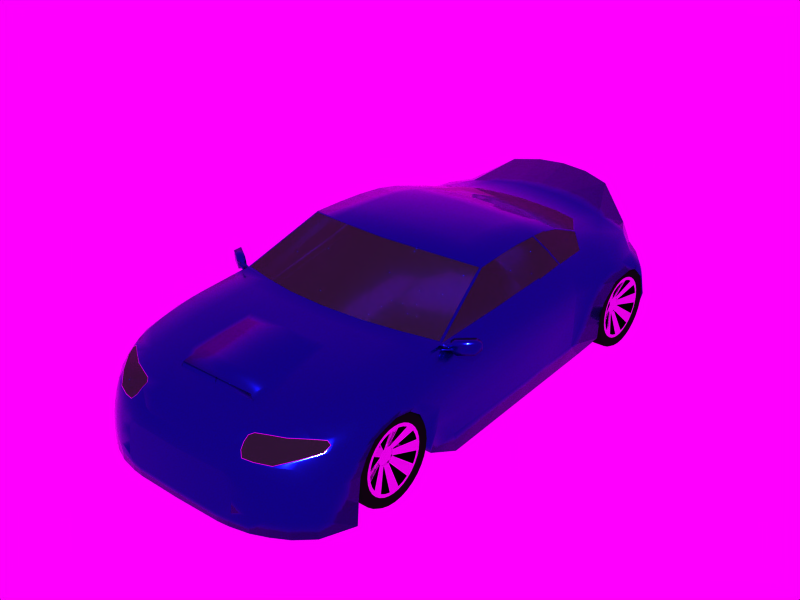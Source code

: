 # Source: car.blend  (saved by Blender 5.1.30; exported with 4.5.12 LTS)
import bpy
from mathutils import Matrix  # noqa: F401  (used for matrix-valued properties, if any)

bpy.ops.wm.read_factory_settings(use_empty=True)
scene = bpy.context.scene
scene.name = 'Scene'

# ---- collections
col_collection_1 = bpy.data.collections.new('Collection 1'); scene.collection.children.link(col_collection_1)

# ---- images (referenced by path relative to the original .blend; pixels are not part of the script)
import os
ASSET_DIR = os.environ.get("B2B_ASSET_DIR", "")  # directory of the original .blend (textures are referenced by path, not embedded)
HERE = os.path.dirname(os.path.abspath(__file__))  # packed textures are extracted next to this script under _unpacked/

def load_image(name, relpath, width, height, colorspace="sRGB"):
    """Load a texture the original file referenced (path relative to the .blend, or extracted next to this script)."""
    p = next((c for c in (os.path.join(HERE, relpath), os.path.join(ASSET_DIR, relpath)) if relpath and os.path.exists(c)), "")
    if p:
        img = bpy.data.images.load(p, check_existing=True)
        img.name = name
    else:  # same state as the original file: an image datablock whose file is absent (Cycles renders it pink)
        img = bpy.data.images.new(name, width, height)
        img.source = "FILE"
        img.filepath = "//" + (relpath or name)
    img.colorspace_settings.name = colorspace
    return img
img_environment_png = load_image('environment.png', 'environment.png', 1024, 1024, 'sRGB')

# ---- materials (node trees are filled in below, after node groups)
mat_glas = bpy.data.materials.new('Glas')
mat_glas.surface_render_method = 'BLENDED'
mat_glas.blend_method = 'BLEND'
mat_glas.alpha_threshold = 0.0
mat_glas.use_backface_culling_lightprobe_volume = False
mat_glas.roughness = 0.5
mat_glas.line_color = (0.0, 0.0, 0.0, 1.0)
mat_paintjob = bpy.data.materials.new('Paintjob')
mat_paintjob.alpha_threshold = 0.0
mat_paintjob.use_backface_culling_lightprobe_volume = False
mat_paintjob.roughness = 0.5
mat_paintjob.line_color = (0.0, 0.0, 0.0, 1.0)
mat_rear_lights = bpy.data.materials.new('Rear Lights')
mat_rear_lights.alpha_threshold = 0.0
mat_rear_lights.use_backface_culling_lightprobe_volume = False
mat_rear_lights.roughness = 0.5
mat_rear_lights.line_color = (0.0, 0.0, 0.0, 1.0)
mat_chrome = bpy.data.materials.new('Chrome')
mat_chrome.alpha_threshold = 0.0
mat_chrome.use_backface_culling_lightprobe_volume = False
mat_chrome.diffuse_color = (1.0, 1.0, 1.0, 1.0)
mat_chrome.roughness = 0.5
mat_chrome.line_color = (0.0, 0.0, 0.0, 1.0)
mat_tire = bpy.data.materials.new('Tire')
mat_tire.alpha_threshold = 0.0
mat_tire.use_backface_culling_lightprobe_volume = False
mat_tire.diffuse_color = (0.1933, 0.1933, 0.1933, 1.0)
mat_tire.roughness = 0.5
mat_tire.line_color = (0.0, 0.0, 0.0, 1.0)

# ---- material node trees
mat_glas.use_nodes = True; mat_glas.node_tree.nodes.clear()
_N = mat_glas.node_tree.nodes; _L = mat_glas.node_tree.links
n0 = _N.new('ShaderNodeOutputMaterial'); n0.name = 'Material Output'; n0.location = (300, 0)
n1 = _N.new('ShaderNodeBsdfPrincipled'); n1.name = 'Principled BSDF'; n1.location = (0, 0)
n1.inputs[0].default_value = (0.8, 0.85, 0.9, 1.0)
n1.inputs[2].default_value = 0.05
n1.inputs[3].default_value = 1.45
n1.inputs[18].default_value = 0.9
_L.new(n1.outputs[0], n0.inputs[0])
n0.is_active_output = True
mat_paintjob.use_nodes = True; mat_paintjob.node_tree.nodes.clear()
_N = mat_paintjob.node_tree.nodes; _L = mat_paintjob.node_tree.links
n0 = _N.new('ShaderNodeOutputMaterial'); n0.name = 'Material Output'; n0.location = (300, 0)
n1 = _N.new('ShaderNodeBsdfPrincipled'); n1.name = 'Principled BSDF'; n1.location = (0, 0)
n1.inputs[0].default_value = (0.02, 0.05, 0.45, 1.0)
n1.inputs[1].default_value = 0.9
n1.inputs[2].default_value = 0.25
n1.inputs[19].default_value = 1.0
n1.inputs[20].default_value = 0.05
_L.new(n1.outputs[0], n0.inputs[0])
n0.is_active_output = True
mat_rear_lights.use_nodes = True; mat_rear_lights.node_tree.nodes.clear()
_N = mat_rear_lights.node_tree.nodes; _L = mat_rear_lights.node_tree.links
n0 = _N.new('ShaderNodeOutputMaterial'); n0.name = 'Material Output'; n0.location = (300, 0)
n1 = _N.new('ShaderNodeBsdfPrincipled'); n1.name = 'Principled BSDF'; n1.location = (0, 0)
n1.inputs[0].default_value = (0.6, 0.0, 0.0, 1.0)
n1.inputs[2].default_value = 0.15
n1.inputs[27].default_value = (0.8, 0.0, 0.0, 1.0)
n1.inputs[28].default_value = 0.6
_L.new(n1.outputs[0], n0.inputs[0])
n0.is_active_output = True
mat_chrome.use_nodes = True; mat_chrome.node_tree.nodes.clear()
_N = mat_chrome.node_tree.nodes; _L = mat_chrome.node_tree.links
n0 = _N.new('ShaderNodeOutputMaterial'); n0.name = 'Material Output'; n0.location = (300, 0)
n1 = _N.new('ShaderNodeBsdfPrincipled'); n1.name = 'Principled BSDF'; n1.location = (0, 0)
n1.inputs[0].default_value = (0.9, 0.9, 0.9, 1.0)
n1.inputs[1].default_value = 1.0
n1.inputs[2].default_value = 0.1
_L.new(n1.outputs[0], n0.inputs[0])
n0.is_active_output = True
mat_tire.use_nodes = True; mat_tire.node_tree.nodes.clear()
_N = mat_tire.node_tree.nodes; _L = mat_tire.node_tree.links
n0 = _N.new('ShaderNodeOutputMaterial'); n0.name = 'Material Output'; n0.location = (300, 0)
n1 = _N.new('ShaderNodeBsdfPrincipled'); n1.name = 'Principled BSDF'; n1.location = (0, 0)
n1.inputs[0].default_value = (0.012, 0.012, 0.012, 1.0)
n1.inputs[2].default_value = 0.8
_L.new(n1.outputs[0], n0.inputs[0])
n0.is_active_output = True

# ---- world
world_world = bpy.data.worlds.new('World'); scene.world = world_world
world_world.use_nodes = True; world_world.node_tree.nodes.clear()
_N = world_world.node_tree.nodes; _L = world_world.node_tree.links
n0 = _N.new('ShaderNodeOutputWorld'); n0.name = 'World Output'; n0.location = (300, 300)
n0.width = 120
n1 = _N.new('ShaderNodeBackground'); n1.name = 'Background'; n1.location = (10, 300)
n1.width = 150
n2 = _N.new('ShaderNodeTexEnvironment'); n2.name = 'Environment Texture'; n2.location = (-190, 300)
n2.width = 150
n2.image = img_environment_png
_L.new(n1.outputs[0], n0.inputs[0])
_L.new(n2.outputs[0], n1.inputs[0])
n0.is_active_output = True
world_world.color = (0.76, 0.76, 0.76)
world_world.use_sun_shadow = False
world_world.sun_shadow_jitter_overblur = 0.0
world_world.cycles.sampling_method = 'MANUAL'
world_world.cycles.sample_map_resolution = 256

# ---- meshes
me_mesh = bpy.data.meshes.new('Mesh')
me_mesh.from_pydata([(-3.131, -1.313, -0.2577), (-3.17, -1.315, -0.3931), (-2.992, -1.503, -0.3803), (-2.946, -1.503, -0.2465), (-3.274, -0.7467, -0.04962), (-3.209, -0.7395, 0.01588), (-3.321, -0.5669, -0.09167), (-3.338, -0.754, -0.1151), (-3.345, -0.5695, -0.1151), (-2.5, -1.533, 0.124), (-2.502, -1.449, 0.1795), (-2.672, -1.467, 0.09688), (-2.581, -1.631, -0.6519), (-2.562, -1.65, -0.3334), (-2.789, -1.577, -0.3648), (-3.034, -1.503, -0.6519), (0.4527, -0.3626, 0.9441), (0.7939, -0.3663, 0.9188), (0.7926, 1.192e-07, 0.9236), (0.4388, 9.246e-08, 0.949), (3.01, -1.501, -0.5019), (3.029, -1.451, -0.2938), (2.991, -1.515, -0.2938), (3.037, -1.393, -0.08572), (3.29, -0.5106, -0.06972), (3.038, -1.328, 0.09238), (3.368, -0.7239, 0.6489), (3.204, -0.4848, 0.3305), (3.459, -0.3608, 0.7049), (3.224, -0.2411, 0.3305), (3.105, -0.9823, 0.3305), (3.124, -0.8994, 0.3305), (3.143, -0.8165, 0.3305), (3.181, -0.6506, 0.3305), (3.048, -1.211, 0.3305), (3.076, -1.107, 0.3305), (3.3, -0.5645, -0.3259), (3.01, -0.579, -0.4579), (3.01, -0.2879, -0.4469), (3.326, -0.2806, -0.3139), (2.79, -1.66, -0.6689), (2.774, -1.725, -0.4264), (2.775, -0.9732, -0.4264), (2.791, -0.9511, -0.5409), (1.807, -1.708, -0.1974), (2.026, -1.72, 0.01308), (1.738, -1.631, 0.04504), (1.562, -1.618, -0.1873), (2.369, -1.222, 0.4209), (2.79, -0.9934, 0.4377), (2.388, -0.8782, 0.4931), (-1.039, -1.612, 0.07768), (-1.037, -1.551, 0.2854), (-1.298, -1.553, 0.2779), (-1.311, -1.611, 0.1048), (-1.332, -1.651, -0.1343), (-1.04, -1.636, -0.1566), (-1.042, -1.626, -0.4011), (-3.403, -0.7626, -0.8599), (-3.415, -0.7286, -0.6519), (-3.365, -0.9277, -0.6429), (-3.358, -0.9407, -0.8599), (-3.034, -1.523, -0.8599), (-2.649, -1.675, -0.8599), (-3.396, -0.9528, -0.7559), (-3.396, -0.9553, -0.8599), (-3.315, -1.145, -0.8599), (-3.315, -1.135, -0.6519), (-3.396, -0.9503, -0.6519), (-3.448, -0.716, -0.8599), (-2.649, -1.625, -0.8599), (-3.011, -1.487, -0.8599), (-2.987, -1.487, -0.6519), (-2.581, -1.581, -0.6519), (-1.536, -1.667, -0.3316), (-1.536, -0.9314, -0.3316), (-1.509, -1.662, -0.5517), (-1.509, -0.9306, -0.5517), (-2.051, -1.666, 0.07683), (-2.059, -0.9326, 0.07683), (-1.839, -1.664, 0.04264), (-1.839, -0.9307, 0.04264), (-1.177, -1.463, 0.3476), (-1.112, -1.462, 0.3489), (-1.12, -1.433, 0.3705), (-1.184, -1.434, 0.3695), (-1.665, -1.617, 0.1204), (-1.857, -1.616, 0.1214), (-1.647, -1.637, 0.05242), (-2.492, -1.663, -0.1601), (-2.492, -0.9222, -0.1601), (-2.368, -0.9265, -0.0148), (-2.368, -1.666, -0.0148), (-2.214, -0.9349, 0.04501), (-2.214, -1.671, 0.04501), (-1.474, -1.641, -0.6519), (-1.474, -0.9254, -0.6519), (2.791, -0.474, -0.5259), (2.791, 2.701e-07, -0.5109), (3.01, 2.866e-07, -0.4359), (2.314, -1.743, 0.07008), (2.314, -0.9793, 0.07008), (2.503, -1.733, 0.01645), (2.503, -0.9758, 0.01645), (2.026, -0.9713, 0.01308), (2.915, -1.627, -0.3601), (2.948, -1.581, -0.5854), (1.451, -1.604, -0.4196), (1.345, -1.583, -0.4182), (1.371, -1.555, -0.6474), (1.374, -1.555, -0.6519), (1.737, -1.696, -0.6519), (1.744, -1.702, -0.4247), (2.814, -1.653, -0.1194), (2.692, -1.722, -0.1532), (-1.041, -1.642, -0.8559), (-1.041, -1.613, -0.6568), (-1.046, -1.612, -0.6519), (1.563, -1.296, -0.6519), (1.563, -1.546, -0.8559), (1.042, -1.565, -0.8559), (0.5213, -1.584, -0.8559), (0.0004298, -1.603, -0.8559), (-1.041, -1.41, -0.6519), (-0.5205, -1.623, -0.8559), (1.372, -1.553, -0.6555), (-1.074, -1.421, 0.3853), (-1.059, -1.422, 0.3882), (-1.199, -0.9735, 0.4196), (-1.311, -1.435, 0.3674), (-1.417, -0.9857, 0.4073), (-2.05, -1.614, 0.1104), (-2.207, -1.612, 0.09141), (-1.043, -1.626, -0.4037), (-1.37, -1.65, -0.3559), (1.737, -0.9632, -0.6519), (1.563, 1.774e-07, -0.6519), (1.737, 1.905e-07, -0.6519), (2.033, -1.55, 0.2906), (2.005, -1.311, 0.419), (1.796, -1.565, 0.2774), (1.753, -1.355, 0.4181), (2.055, -1.621, 0.1387), (-2.652, -1.61, -0.1962), (-3.195, -1.317, -0.5225), (-3.013, -1.503, -0.5161), (-2.515, -1.619, -0.06599), (-2.512, -1.598, 0.01467), (-2.891, -1.501, -0.1407), (-3.398, -0.766, -0.3164), (-3.364, -0.9463, -0.3867), (-3.335, -0.9443, -0.264), (-3.386, -0.7636, -0.2645), (-3.412, -0.766, -0.3903), (-2.062, -1.443, 0.2894), (-2.209, -1.445, 0.2614), (-2.201, -1.547, 0.1876), (-2.042, -1.554, 0.2194), (-2.129, -1.015, 0.3372), (-2.272, -1.024, 0.305), (-2.366, -1.611, 0.03842), (-1.695, -1.559, 0.2582), (-1.869, -1.557, 0.2428), (-1.726, -1.439, 0.3349), (-1.894, -1.441, 0.3171), (-1.973, -1.008, 0.3585), (-2.158, -0.5946, 0.351), (-1.998, -0.578, 0.3718), (-2.359, -1.54, 0.1558), (-2.556, -1.043, 0.2406), (-2.791, -1.071, 0.1727), (-2.158, -0.4797, 0.351), (-2.309, -0.4892, 0.3259), (-2.309, -0.6135, 0.3259), (-3.072, -0.7129, 0.09288), (-2.846, -0.6877, 0.1885), (-3.082, -0.535, 0.1014), (-2.858, -0.5264, 0.1945), (-2.823, -1.271, 0.08938), (-2.954, -1.088, 0.08788), (-2.736, -1.475, 0.03898), (-2.799, -1.483, -0.01892), (2.325, -1.607, 0.153), (2.345, -1.505, 0.3039), (1.807, -0.9672, -0.1974), (1.744, -0.9652, -0.4247), (3.259, -0.4977, 0.1244), (3.279, -0.2474, 0.1244), (3.165, -0.854, 0.1469), (3.161, -0.8465, 0.1836), (3.136, -0.9297, 0.2002), (3.17, -0.8615, 0.1102), (3.111, -1.013, 0.2168), (3.117, -1.043, 0.103), (1.15, -0.3716, 0.8679), (1.15, 1.461e-07, 0.8761), (1.992, -1.129, 0.5339), (2.744, -1.374, 0.3305), (2.692, -0.9723, -0.1532), (-2.562, -0.9286, -0.3334), (-1.629, -1.667, -0.1115), (-1.629, -0.9326, -0.1115), (-2.581, -0.9222, -0.6519), (-2.581, -1.355e-07, -0.6519), (-1.474, -5.201e-08, -0.6519), (1.508, -0.7395, 0.783), (1.183, -0.7578, 0.8403), (1.277, -1.131, 0.7745), (1.55, -1.103, 0.7056), (0.1943, -0.7793, 0.9195), (0.5121, -0.763, 0.9195), (0.1364, -0.3628, 0.9542), (2.826, -0.6487, 0.5015), (3.148, -0.824, 0.2938), (3.152, -0.8315, 0.257), (3.177, -0.7483, 0.2405), (3.202, -0.6651, 0.2239), (3.212, -0.6723, 0.1706), (3.222, -0.6796, 0.1173), (3.043, -1.274, 0.2114), (3.047, -1.255, 0.2119), (3.057, -1.201, 0.2875), (3.078, -1.18, 0.09771), (3.077, -1.174, 0.1156), (3.052, -1.253, 0.1373), (3.106, -1.031, 0.2165), (3.102, -1.079, 0.1431), (3.076, -1.112, 0.3127), (3.096, -1.038, 0.2886), (3.074, -1.176, 0.1294), (3.096, -1.089, 0.1548), (3.057, -1.197, 0.2775), (3.048, -1.245, 0.2089), (3.1, -1.046, 0.2203), (3.075, -1.115, 0.3005), (3.091, -1.052, 0.2799), (3.052, -1.243, 0.1479), (3.108, -0.9976, 0.2736), (3.042, -1.246, 0.1429), (3.037, -1.248, 0.2097), (3.064, -1.174, 0.123), (3.088, -1.084, 0.1493), (3.092, -1.038, 0.2181), (3.082, -1.044, 0.2832), (3.065, -1.112, 0.3053), (3.046, -1.197, 0.2813), (3.043, -1.241, 0.1471), (3.039, -1.243, 0.2081), (3.064, -1.174, 0.1286), (3.087, -1.087, 0.1539), (3.09, -1.043, 0.2194), (3.082, -1.049, 0.2791), (3.065, -1.112, 0.2996), (3.047, -1.194, 0.2766), (3.196, -0.7705, 0.1137), (3.194, -0.768, 0.128), (3.176, -0.8238, 0.1327), (3.208, -0.7094, 0.1404), (3.208, -0.6861, 0.1717), (3.179, -0.7507, 0.2264), (3.197, -0.6995, 0.2057), (3.156, -0.839, 0.2203), (3.162, -0.8269, 0.2108), (3.164, -0.8048, 0.2295), (3.135, -0.9263, 0.2141), (3.118, -0.9751, 0.2355), (3.149, -0.873, 0.2112), (3.152, -0.8512, 0.2299), (3.145, -0.8393, 0.2878), (3.148, -0.8452, 0.2591), (3.125, -0.9027, 0.3162), (3.138, -0.8523, 0.3091), (3.112, -0.9836, 0.2721), (3.114, -0.9575, 0.3052), (3.114, -0.9546, 0.2996), (3.111, -0.9773, 0.2709), (3.117, -0.9702, 0.2405), (3.132, -0.9251, 0.2208), (3.124, -0.9032, 0.31), (3.146, -0.8755, 0.218), (3.148, -0.8574, 0.2335), (3.144, -0.8519, 0.2604), (3.141, -0.8465, 0.2866), (3.136, -0.8566, 0.3034), (3.165, -0.8272, 0.181), (3.168, -0.8324, 0.1552), (3.174, -0.8208, 0.1392), (3.19, -0.7686, 0.1347), (3.178, -0.7529, 0.2204), (3.164, -0.8035, 0.2234), (3.162, -0.8218, 0.2079), (3.204, -0.7133, 0.1465), (3.204, -0.6938, 0.1727), (3.194, -0.7049, 0.2011), (3.165, -0.8328, 0.1817), (3.168, -0.8386, 0.1531), (3.111, -0.9557, 0.302), (3.122, -0.9027, 0.3127), (3.109, -0.9799, 0.2713), (3.115, -0.9722, 0.238), (3.13, -0.9254, 0.2176), (3.144, -0.8741, 0.2147), (3.147, -0.8543, 0.2317), (3.143, -0.8486, 0.2597), (3.14, -0.8429, 0.287), (3.134, -0.8544, 0.3059), (3.162, -0.8295, 0.1811), (3.159, -0.8238, 0.2091), (3.165, -0.835, 0.1541), (3.172, -0.8219, 0.136), (3.189, -0.768, 0.1314), (3.203, -0.7113, 0.1435), (3.203, -0.69, 0.172), (3.192, -0.7021, 0.203), (3.175, -0.7516, 0.2229), (3.161, -0.8038, 0.226), (3.112, -0.9542, 0.2994), (3.122, -0.9027, 0.3097), (3.11, -0.9768, 0.2706), (3.115, -0.9697, 0.2402), (3.13, -0.9246, 0.2205), (3.144, -0.875, 0.2177), (3.146, -0.8569, 0.2332), (3.142, -0.8514, 0.2602), (3.139, -0.846, 0.2864), (3.134, -0.8562, 0.3031), (3.163, -0.8267, 0.1806), (3.16, -0.8212, 0.2075), (3.166, -0.8319, 0.1549), (3.172, -0.8203, 0.1388), (3.188, -0.7681, 0.1344), (3.202, -0.7128, 0.1461), (3.202, -0.6932, 0.1723), (3.192, -0.7043, 0.2007), (3.176, -0.7523, 0.2201), (3.162, -0.803, 0.223), (-3.463, -0.5752, -0.8599), (-3.439, -2.003e-07, -0.8599), (-3.472, -2.029e-07, -0.8599), (3.336, 3.111e-07, -0.3039), (3.314, 3.094e-07, -0.06972), (3.31, -0.2538, -0.06972), (-1.468, -0.5361, 0.4193), (-1.29, -0.5151, 0.4331), (-1.49, -5.32e-08, 0.4193), (-1.32, -4.034e-08, 0.4331), (-1.041, -1.932e-08, -0.6519), (-2.61, -0.6531, 0.2638), (-2.61, -0.5091, 0.2638), (-3.283, -1.127, -0.6339), (-3.439, -2.003e-07, -0.6519), (-3.169, -1.311, -0.6429), (0.9855, -1.157, 0.8246), (0.8558, -0.7606, 0.8953), (0.6373, -1.174, 0.8472), (-3.207, -1.334, -0.8599), (-3.207, -1.319, -0.6519), (-3.44, -0.766, -0.6534), (-3.427, -0.766, -0.5177), (-3.444, -0.766, -0.7039), (-3.386, -0.9483, -0.5193), (-3.081, -1.307, -0.1343), (-2.414, -1.034, 0.2728), (-2.46, -0.6323, 0.2968), (-1.817, -1.0, 0.3798), (-3.023, -0.9044, 0.08738), (0.1101, 6.764e-08, 0.9591), (0.3131, -1.19, 0.8495), (-0.08535, -1.212, 0.838), (-0.2022, -0.812, 0.8888), (-0.2685, -0.3731, 0.9168), (-0.293, 3.719e-08, 0.9217), (1.487, -0.3595, 0.8146), (1.268, -1.385, 0.4172), (1.299, -1.553, 0.279), (1.289, -1.553, 0.279), (1.258, -1.386, 0.4171), (0.8285, -1.552, 0.2803), (0.804, -1.401, 0.4094), (1.309, -1.606, 0.05108), (1.321, -1.596, -0.1843), (-3.18, -1.31, -0.8599), (-3.281, -1.125, -0.8599), (2.403, -0.6079, 0.5357), (0.8866, -1.566, -0.6471), (1.364, -1.554, -0.6471), (1.335, -1.582, -0.4181), (0.8644, -1.591, -0.4154), (-2.355, -1.447, 0.2275), (-2.46, -0.4986, 0.2968), (-1.838, -0.5614, 0.3926), (-1.998, -0.4714, 0.3718), (1.531, -0.7362, 0.7694), (1.51, -0.3583, 0.7974), (1.571, -1.08, 0.7018), (1.987, -1.104, 0.5394), (1.779, -1.092, 0.6206), (2.364, -0.8649, 0.5012), (2.379, -0.6049, 0.5418), (2.406, -0.2963, 0.5545), (2.383, -0.296, 0.5604), (2.718, -1.516, 0.1108), (2.887, -1.512, 0.06), (2.705, -1.664, 0.02762), (2.933, -1.532, -0.08572), (-3.031, -1.303, -0.07342), (-3.208, -1.123, -0.1279), (-3.199, -1.12, -0.1159), (-3.03, -1.294, -0.05931), (-2.752, -1.461, 0.04091), (-2.841, -1.444, -0.01388), (-2.845, -1.277, 0.08021), (-2.748, -1.411, 0.07447), (-3.039, -0.919, 0.07576), (-2.966, -1.091, 0.07502), (-3.138, -0.7372, 0.05099), (-3.088, -0.7766, 0.07305), (-3.087, -0.7717, 0.07457), (-3.14, -0.7317, 0.04942), (-3.263, -0.7645, -0.04659), (-3.205, -0.7496, 0.01124), (-3.289, -0.9383, -0.1215), (-3.276, -0.9465, -0.1082), (-3.307, -0.8155, -0.09884), (-3.085, -0.7619, 0.07762), (-3.086, -0.7668, 0.0761), (-3.091, -0.7864, 0.07), (-3.137, -0.7428, 0.0493), (-3.252, -1.123, -0.2609), (-3.285, -1.127, -0.3899), (-3.306, -1.131, -0.5209), (-3.447, -0.7163, -0.7527), (0.8361, -1.607, 0.05636), (1.299, -1.606, 0.0512), (0.89, -1.565, -0.6558), (-2.971, -1.093, 0.06869), (-3.082, -1.105, -0.005185), (-2.945, -1.284, 0.008987), (-2.848, -1.279, 0.07319), (-3.193, -1.116, -0.1111), (-3.269, -0.9446, -0.1036), (-3.026, -1.289, -0.05522), (-2.839, -1.436, -0.01026), (-2.757, -1.452, 0.03999), (-2.754, -1.41, 0.06753), (-3.044, -0.9211, 0.06951), (-3.095, -0.7906, 0.06402), (-3.138, -0.7507, 0.04567), (-3.203, -0.7573, 0.01001), (-3.259, -0.7717, -0.04627), (-3.299, -0.8186, -0.09495), (-3.157, -0.9328, -0.005044), (3.474, 3.215e-07, 0.7269), (3.228, 3.029e-07, 0.3305), (3.283, 3.071e-07, 0.1244), (2.835, -0.3091, 0.5456), (2.836, 2.735e-07, 0.5569), (-2.859, -1.565e-07, 0.2073), (-2.848, -0.5138, 0.2015), (-2.843, -0.4887, 0.2578), (-2.846, -1.555e-07, 0.2578), (-2.852, -1.56e-07, 0.2647), (-2.849, -0.4927, 0.2647), (-2.61, -0.4845, 0.3138), (-2.61, -1.377e-07, 0.3178), (-2.158, -0.466, 0.371), (-2.309, -0.4705, 0.3539), (-1.838, -0.463, 0.3926), (-2.46, -0.4771, 0.3348), (-1.998, -0.4605, 0.3838), (-1.838, -7.945e-08, 0.3926), (-1.998, -9.15e-08, 0.3838), (-2.309, -1.15e-07, 0.3539), (-2.158, -1.036e-07, 0.371), (-2.46, -1.264e-07, 0.3348), (-2.868, -1.573e-07, 0.2005), (-3.465, -0.5753, -0.7529), (-3.474, -2.029e-07, -0.7509), (-3.431, -1.998e-07, -0.264), (-3.413, -0.5755, -0.264), (-3.347, -0.4678, -0.1151), (-3.352, -1.937e-07, -0.1151), (-3.086, -1.737e-07, 0.1006), (-3.217, -1.836e-07, 0.01959), (-3.211, -0.5549, 0.01588), (-3.407, -0.6704, -0.264), (-3.408, -0.6676, -0.2749), (-3.4, -0.755, -0.3228), (-3.414, -0.5756, -0.2749), (-3.433, -1.999e-07, -0.2782), (-3.464, -0.5752, -0.742), (-3.472, -2.028e-07, -0.7387), (-3.445, -0.7117, -0.7418), (-3.444, -0.755, -0.6993), (-3.428, -0.755, -0.5177), (-1.047, -1.4, 0.3958), (-1.183, -0.9695, 0.4269), (-0.1058, -1.197, 0.8294), (-0.5763, -1.298, 0.6126), (-0.5719, -1.317, 0.6131), (-0.2185, -0.8147, 0.8798), (-0.2868, -0.377, 0.9069), (-0.3136, 3.565e-08, 0.912), (-1.273, -0.513, 0.4403), (-1.3, -3.882e-08, 0.4429), (-0.7834, -0.433, 0.6842), (-0.8067, -1.572e-09, 0.7003), (-1.308, -1.465, 0.345), (-1.305, -1.494, 0.3226), (-0.08704, -1.608, -0.4099), (-0.09313, -1.609, -0.1716), (-0.5627, -1.617, -0.4072), (-0.5648, -1.614, -0.1676), (0.3786, -1.604, -0.1755), (0.3684, -1.608, 0.06157), (-0.09922, -1.609, 0.06678), (1.311, -1.596, -0.1842), (0.8502, -1.599, -0.1795), (-0.102, -1.552, 0.2829), (-0.5673, -1.552, 0.2842), (-0.5669, -1.61, 0.07199), (0.3633, -1.552, 0.2816), (-0.5762, -1.431, 0.3831), (-1.038, -1.446, 0.3614), (-1.037, -1.461, 0.3505), (-1.037, -1.476, 0.3397), (-1.036, -1.487, 0.3317), (-1.028, -1.551, 0.2855), (-1.039, -1.431, 0.3722), (0.3453, -1.416, 0.4017), (0.4046, -1.577, -0.6471), (0.3887, -1.599, -0.4126), (-0.5593, -1.601, -0.647), (-0.07737, -1.589, -0.6471), (-0.07544, -1.589, -0.6565), (-0.5584, -1.601, -0.6567), (0.4074, -1.577, -0.6562), (-1.039, -1.426, 0.3798), (-0.5765, -1.425, 0.3937), (0.8036, -1.393, 0.4232), (0.3448, -1.408, 0.4154), (1.236, -1.379, 0.4306), (0.9766, -1.164, 0.8107), (1.106, -1.295, 0.6206), (1.124, -1.294, 0.6209), (0.6375, -1.181, 0.8331), (0.3132, -1.197, 0.8354), (-0.08155, -1.218, 0.8237), (-0.5603, -1.32, 0.6017), (1.006, -1.163, 0.8135), (1.276, -1.138, 0.7664), (1.137, -1.293, 0.6194), (1.972, -1.133, 0.5314), (1.748, -1.348, 0.4261), (1.548, -1.11, 0.6981), (2.407, 2.41e-07, 0.5653), (2.384, 2.393e-07, 0.5715), (1.51, 1.733e-07, 0.808), (1.487, 1.716e-07, 0.8239), (1.269, -1.378, 0.4253), (1.656, -1.22, 0.5754), (-3.34, -0.4672, -0.1083), (-3.344, -1.931e-07, -0.1074), (-3.346, -1.932e-07, -0.1113), (-3.34, -0.4675, -0.1117), (-3.316, -0.5663, -0.0863), (-3.316, -0.5666, -0.08898), (-3.209, -0.7312, 0.01588), (-3.207, -0.7353, 0.01588), (0.3355, -1.326, 0.6173), (-0.09774, -1.334, 0.6157), (-0.1139, -1.424, 0.4077), (-3.141, -0.7262, 0.05438), (-0.7066, -0.8926, 0.6626), (-1.098, -1.439, 0.3785), (-1.074, -1.431, 0.3717), (-1.018, -1.524, 0.3843), (-1.053, -1.551, 0.3858), (-1.041, -1.537, 0.4169), (-1.054, -1.546, 0.4104), (-1.041, -1.491, 0.3287), (-1.103, -1.492, 0.3273), (-1.17, -1.493, 0.3257), (-1.105, -1.485, 0.3327), (-1.107, -1.477, 0.3381), (-1.174, -1.478, 0.3367), (-1.175, -1.471, 0.3421), (-1.11, -1.475, 0.3435), (-1.101, -1.481, 0.3449), (-1.1, -1.462, 0.349), (-0.8633, -1.81, 0.3558), (-0.8288, -1.791, 0.3606), (-0.8728, -1.807, 0.4309), (-0.8362, -1.791, 0.4354), (-1.053, -1.552, 0.3611), (-1.062, -1.556, 0.3488), (-1.054, -1.614, 0.3649), (-1.052, -1.613, 0.3769), (-0.9772, -1.546, 0.2924), (-1.044, -1.618, 0.3009), (-1.04, -1.545, 0.3376), (-1.028, -1.536, 0.3387), (-1.053, -1.555, 0.3365), (-1.016, -1.526, 0.3398), (-1.004, -1.516, 0.341), (-1.06, -1.608, 0.4517), (-0.9961, -1.548, 0.4648), (-1.013, -1.517, 0.4296), (-0.9559, -1.773, 0.3783), (-0.9572, -1.772, 0.3903), (-0.8524, -1.742, 0.3096), (-0.9488, -1.777, 0.3143), (-0.9655, -1.768, 0.4651), (-0.8713, -1.745, 0.482), (-0.9625, -1.769, 0.4386), (-0.9613, -1.77, 0.4274), (-0.9599, -1.771, 0.4148), (-0.9545, -1.774, 0.366), (-0.861, -1.745, 0.315), (-0.8459, -1.79, 0.4315), (-0.8391, -1.789, 0.3625), (-0.8785, -1.747, 0.4747), (-0.9828, -1.553, 0.2982), (-1.007, -1.526, 0.3426), (-1.001, -1.555, 0.4578), (-1.015, -1.527, 0.4263), (-1.01, -1.517, 0.4075), (-1.008, -1.517, 0.3853), (-1.097, -1.477, 0.3383), (-1.052, -1.477, 0.3393), (-1.053, -1.462, 0.3502), (-1.063, -1.549, 0.3981), (-0.8394, -1.785, 0.4322), (-0.8719, -1.743, 0.4754), (-0.8326, -1.785, 0.3632), (-0.8545, -1.74, 0.3158), (-0.9762, -1.549, 0.299), (-1.0, -1.521, 0.3434), (-1.006, -1.516, 0.3631), (-1.009, -1.522, 0.4271), (-0.9941, -1.551, 0.4586), (1.25, -1.376, 0.4277), (0.7207, -1.311, 0.619), (1.947, 2.063e-07, 0.6934), (1.947, -0.3271, 0.6826), (-0.1134, -1.431, 0.394), (-1.03, -1.612, 0.07714), (-1.031, -1.635, -0.1571), (-1.034, -1.626, -0.4045), (-1.036, -1.612, -0.647), (1.956, -0.6687, 0.6582), (1.971, -0.9795, 0.5988), (-1.055, -1.612, 0.4014), (-1.067, -1.611, 0.4118), (-1.058, -1.61, 0.425), (-1.051, -1.615, 0.3526), (-1.018, -1.525, 0.3626), (1.304, -1.606, 0.05114), (1.294, -1.553, 0.279), (1.316, -1.596, -0.1843), (1.263, -1.386, 0.4171), (-2.859, -1.565e-07, 0.2073), (-2.846, -1.555e-07, 0.2578)], [], [(18, 19, 16, 17), (4, 5, 6), (9, 10, 11), (12, 13, 14), (170, 11, 10, 169), (23, 36, 24, 25), (20, 21, 22), (33, 27, 28, 26), (38, 39, 36, 37), (27, 29, 28), (30, 31, 26), (31, 32, 26), (32, 33, 26), (26, 34, 35), (26, 35, 30), (42, 43, 40, 41), (48, 197, 49, 50), (44, 45, 46), (44, 46, 47), (53, 54, 51, 52), (60, 61, 58, 59), (6, 8, 7, 4), (157, 131, 87, 162), (67, 64, 65, 66), (51, 54, 55, 56), (75, 77, 76, 74), (67, 68, 64), (63, 12, 15, 62), (65, 69, 58, 61), (62, 71, 70, 63), (70, 71, 72, 73), (79, 81, 80, 78), (84, 85, 82, 83), (87, 80, 88, 86), (91, 92, 89, 90), (101, 103, 102, 100), (70, 73, 12, 63), (93, 94, 92, 91), (77, 96, 95, 76), (139, 141, 140, 138), (98, 99, 38, 97), (45, 104, 101, 100), (107, 108, 109), (20, 22, 105, 106), (110, 107, 109), (111, 112, 107, 110), (20, 37, 36), (43, 20, 106), (43, 106, 40), (43, 37, 20), (115, 116, 117), (117, 95, 115), (118, 119, 120), (118, 120, 121), (118, 121, 122), (123, 118, 122), (123, 122, 124), (123, 124, 115), (113, 114, 41, 105), (115, 95, 123), (126, 127, 128), (110, 125, 119, 111), (128, 130, 129, 126), (132, 94, 78, 131), (134, 95, 117, 133), (118, 111, 119), (111, 118, 135), (112, 44, 47, 107), (147, 181, 148, 146), (136, 137, 135, 118), (2, 14, 3), (145, 2, 1, 144), (140, 46, 142, 138), (151, 152, 149, 150), (156, 157, 154, 155), (149, 153, 150), (143, 146, 148), (165, 167, 166, 158), (148, 3, 14, 143), (155, 154, 158, 159), (160, 92, 94, 132), (87, 86, 161, 162), (175, 177, 176, 174), (162, 161, 163, 164), (92, 160, 146), (92, 146, 89), (87, 131, 78, 80), (55, 200, 74, 134), (168, 160, 132, 156), (207, 208, 205, 206), (178, 11, 170), (419, 420, 5, 4), (160, 147, 146), (172, 173, 166, 171), (180, 181, 147), (46, 45, 142), (11, 180, 147, 9), (182, 183, 138, 142), (142, 45, 100, 182), (104, 45, 44, 184), (184, 44, 112, 185), (185, 112, 111, 135), (41, 40, 106, 105), (188, 189, 190), (187, 29, 27, 186), (190, 192, 193), (190, 193, 191, 188), (48, 196, 139), (195, 18, 17, 194), (48, 183, 197), (183, 48, 139, 138), (42, 41, 114, 198), (103, 198, 114, 102), (137, 98, 97), (42, 198, 103), (42, 103, 101), (42, 101, 104), (135, 137, 97, 43), (135, 43, 42, 185), (104, 184, 185, 42), (90, 89, 13, 199), (80, 81, 201, 200), (199, 13, 12, 202), (74, 200, 201, 75), (93, 79, 78, 94), (75, 201, 81), (75, 81, 79), (75, 79, 93), (93, 91, 90), (93, 90, 199), (199, 75, 93), (204, 96, 202, 203), (77, 202, 96), (48, 50, 196), (224, 25, 222, 223), (36, 21, 20), (199, 202, 77, 75), (212, 49, 26), (213, 214, 215), (16, 211, 209, 210), (33, 215, 216), (216, 217, 186), (455, 28, 452, 456), (33, 32, 213, 215), (219, 220, 221), (221, 34, 219), (230, 234, 231, 229), (216, 186, 27, 33), (193, 192, 225, 226), (233, 235, 234, 230), (228, 30, 35, 227), (256, 191, 254, 255), (232, 236, 229, 231), (224, 220, 219, 25), (222, 193, 226, 223), (237, 30, 228), (237, 228, 225, 192), (227, 35, 34, 221), (238, 239, 220, 224), (240, 238, 224, 223), (223, 226, 241, 240), (242, 241, 226, 225), (242, 225, 228, 243), (243, 228, 227, 244), (244, 227, 221, 245), (245, 221, 220, 239), (247, 239, 238, 246), (248, 246, 238, 240), (248, 240, 241, 249), (249, 241, 242, 250), (242, 243, 251, 250), (243, 244, 252, 251), (252, 244, 245, 253), (253, 245, 239, 247), (236, 232, 247, 246), (236, 246, 248, 229), (229, 248, 249, 230), (230, 249, 250, 233), (233, 250, 251, 235), (251, 252, 234, 235), (252, 253, 231, 234), (263, 214, 261, 262), (253, 247, 232, 231), (217, 258, 257, 218), (276, 277, 274, 275), (260, 216, 215, 259), (265, 192, 190, 264), (261, 267, 266, 189), (268, 269, 214, 213), (271, 32, 31, 270), (341, 39, 339, 340), (273, 30, 237, 272), (279, 280, 281), (281, 277, 279), (281, 282, 283), (281, 283, 278), (284, 285, 286), (284, 286, 287), (281, 278, 274, 277), (284, 289, 290), (287, 288, 289, 284), (291, 292, 293), (291, 293, 288, 287), (254, 218, 257, 255), (217, 216, 260, 258), (215, 214, 263, 259), (262, 261, 189, 294), (295, 294, 189, 188), (188, 191, 256, 295), (266, 264, 190, 189), (267, 261, 214, 269), (213, 32, 271, 268), (31, 30, 273, 270), (265, 272, 237, 192), (297, 270, 273, 296), (296, 273, 272, 298), (298, 272, 265, 299), (299, 265, 264, 300), (264, 266, 301, 300), (302, 301, 266, 267), (302, 267, 269, 303), (269, 268, 304, 303), (268, 271, 305, 304), (305, 271, 270, 297), (307, 262, 294, 306), (306, 294, 295, 308), (308, 295, 256, 309), (256, 255, 310, 309), (255, 257, 311, 310), (311, 257, 258, 312), (258, 260, 313, 312), (313, 260, 259, 314), (314, 259, 263, 315), (307, 315, 263, 262), (317, 297, 296, 316), (316, 296, 298, 318), (318, 298, 299, 319), (320, 319, 299, 300), (321, 320, 300, 301), (321, 301, 302, 322), (322, 302, 303, 323), (303, 304, 324, 323), (304, 305, 325, 324), (305, 297, 317, 325), (327, 307, 306, 326), (326, 306, 308, 328), (329, 328, 308, 309), (330, 329, 309, 310), (330, 310, 311, 331), (331, 311, 312, 332), (312, 313, 333, 332), (313, 314, 334, 333), (314, 315, 335, 334), (335, 315, 307, 327), (278, 317, 316, 274), (316, 318, 275, 274), (275, 318, 319, 276), (276, 319, 320, 277), (320, 321, 279, 277), (279, 321, 322, 280), (280, 322, 323, 281), (281, 323, 324, 282), (324, 325, 283, 282), (325, 317, 278, 283), (284, 290, 327, 326), (285, 284, 326, 328), (285, 328, 329, 286), (329, 330, 287, 286), (330, 331, 291, 287), (331, 332, 292, 291), (332, 333, 293, 292), (333, 334, 288, 293), (288, 334, 335, 289), (58, 69, 336), (335, 327, 290, 289), (343, 345, 344, 342), (353, 210, 354, 352), (336, 338, 337, 58), (123, 95, 96), (118, 123, 346, 136), (96, 204, 346, 123), (177, 175, 347, 348), (73, 202, 12), (349, 60, 202), (60, 59, 202), (341, 187, 186, 24), (203, 202, 59, 350), (202, 351, 349), (72, 351, 202, 73), (376, 378, 377, 375), (59, 58, 337, 350), (194, 17, 353, 206), (356, 67, 66, 355), (130, 128, 343, 342), (357, 358, 359), (55, 54, 88, 200), (361, 0, 3), (68, 360, 358, 357), (363, 347, 169, 362), (164, 163, 364, 165), (169, 347, 175, 170), (175, 174, 365), (170, 175, 365, 179), (19, 366, 211, 16), (17, 16, 210, 353), (210, 209, 367, 354), (209, 369, 368, 367), (366, 371, 370, 211), (369, 209, 211, 370), (206, 353, 352, 207), (206, 205, 372, 194), (386, 387, 384, 385), (374, 140, 141, 373), (374, 379, 46, 140), (379, 380, 47, 46), (355, 381, 71, 62), (382, 349, 351, 381), (50, 49, 212, 383), (415, 427, 416, 417), (380, 108, 107, 47), (95, 134, 76), (134, 74, 76), (200, 88, 80), (21, 23, 404, 22), (143, 14, 13), (13, 89, 143), (146, 143, 89), (14, 2, 145), (14, 145, 15, 12), (388, 168, 156, 155), (168, 388, 10, 9), (159, 362, 388, 155), (362, 169, 10, 388), (389, 363, 173, 172), (348, 347, 363, 389), (159, 173, 363, 362), (158, 166, 173, 159), (9, 147, 160, 168), (156, 132, 131, 157), (164, 154, 157, 162), (364, 390, 167, 165), (171, 166, 167, 391), (165, 158, 154, 164), (134, 133, 57), (499, 127, 537, 548), (55, 134, 57, 56), (393, 372, 205, 392), (196, 395, 396), (196, 396, 208), (396, 394, 208), (394, 392, 205, 208), (397, 395, 196, 50), (397, 50, 383, 398), (398, 383, 399, 400), (197, 219, 34), (402, 25, 401), (401, 403, 402), (25, 219, 197, 401), (23, 25, 402, 404), (114, 113, 403), (114, 403, 102), (402, 403, 113, 404), (22, 404, 113, 105), (54, 86, 88), (148, 181, 405), (0, 361, 406, 428), (405, 408, 407), (405, 361, 3, 148), (178, 411, 412), (178, 412, 11), (409, 410, 181, 180), (441, 437, 435, 436), (417, 418, 415), (179, 365, 413, 414), (421, 422, 423), (423, 7, 421), (405, 181, 410), (405, 410, 408), (412, 409, 180), (412, 180, 11), (411, 179, 414), (365, 174, 424), (365, 425, 417), (365, 417, 416), (411, 178, 170, 179), (425, 365, 424), (426, 413, 365, 416), (415, 5, 420, 427), (4, 7, 423, 419), (422, 421, 406, 407), (1, 0, 428, 429), (356, 144, 430, 67), (355, 62, 15, 356), (361, 405, 407, 406), (64, 431, 69, 65), (151, 150, 429, 428), (360, 68, 67, 430), (421, 151, 428, 406), (120, 119, 125), (133, 117, 649, 648), (459, 460, 457, 458), (435, 437, 438), (375, 377, 432, 433), (439, 440, 422, 407), (439, 407, 408, 441), (442, 441, 408, 410), (443, 442, 410, 409), (443, 409, 412, 444), (444, 412, 411, 438), (438, 411, 414, 435), (414, 413, 445, 435), (426, 416, 427), (176, 484, 572, 174), (413, 426, 446, 445), (447, 427, 420, 448), (448, 420, 419, 449), (450, 449, 419, 423), (450, 423, 422, 440), (446, 447, 448), (451, 440, 439, 436), (451, 445, 446, 448), (436, 435, 445, 451), (451, 448, 449), (450, 440, 451, 449), (442, 437, 441), (441, 436, 439), (444, 438, 437), (444, 437, 442, 443), (351, 72, 71, 381), (381, 355, 66, 382), (349, 382, 61, 60), (65, 61, 382, 66), (29, 453, 452, 28), (454, 453, 29, 187), (24, 36, 39, 341), (187, 341, 340, 454), (26, 28, 455, 212), (191, 193, 24), (193, 222, 24), (222, 25, 24), (24, 218, 254), (24, 254, 191), (21, 36, 23), (24, 186, 217, 218), (197, 34, 49), (463, 464, 461, 462), (480, 481, 478, 479), (383, 212, 455, 399), (466, 172, 171, 465), (390, 467, 391, 167), (468, 389, 172, 466), (465, 171, 391, 469), (463, 348, 389, 468), (469, 467, 470, 471), (462, 177, 348, 463), (465, 473, 472, 466), (466, 472, 474, 468), (469, 471, 473, 465), (391, 467, 469), (475, 177, 458), (475, 458, 457), (468, 474, 464, 463), (458, 177, 462, 459), (462, 461, 460, 459), (457, 460, 461, 475), (487, 149, 485, 486), (479, 8, 480), (476, 477, 338, 336), (359, 431, 64), (360, 150, 153, 358), (68, 357, 359, 64), (69, 431, 476, 336), (15, 145, 144, 356), (144, 1, 429, 430), (430, 429, 150, 360), (177, 475, 482, 176), (489, 491, 490, 488), (176, 482, 483, 484), (499, 368, 497, 498), (486, 485, 479, 488), (492, 490, 476, 431), (493, 492, 431, 359), (153, 149, 487), (153, 487, 494), (153, 494, 358), (493, 359, 358, 494), (490, 492, 493), (490, 493, 494), (488, 479, 478, 489), (494, 487, 486), (488, 490, 494, 486), (490, 491, 477, 476), (510, 512, 511, 509), (495, 496, 128, 127), (497, 368, 369, 500), (369, 370, 501, 500), (502, 501, 370, 371), (503, 343, 128, 496), (503, 504, 345, 343), (505, 506, 504, 503), (53, 161, 86, 54), (163, 507, 129), (161, 53, 508), (161, 508, 507, 163), (467, 390, 342), (130, 364, 163, 129), (344, 470, 467, 342), (520, 515, 518, 519), (364, 130, 342, 390), (514, 515, 510, 513), (544, 352, 542, 543), (516, 517, 387, 386), (522, 523, 524), (522, 524, 525), (522, 525, 526), (521, 518, 515, 514), (522, 528, 523), (527, 519, 522, 526), (378, 529, 521, 377), (387, 531, 530, 384), (509, 511, 532, 533), (534, 535, 124, 122), (536, 534, 122, 121), (522, 538, 537, 528), (378, 376, 541), (569, 546, 547, 570), (549, 551, 550, 207), (539, 540, 529, 378), (542, 352, 354, 545), (545, 354, 367, 546), (367, 368, 547, 546), (537, 127, 528), (563, 564, 561, 562), (207, 352, 549), (544, 551, 549), (549, 352, 544), (552, 553, 141), (208, 554, 552), (208, 552, 196), (196, 552, 141, 139), (554, 208, 207, 550), (400, 399, 555, 556), (558, 372, 393, 557), (26, 49, 34), (399, 455, 456, 555), (401, 197, 183, 182), (559, 553, 560), (545, 546, 569, 642), (373, 141, 553, 559), (102, 403, 401), (195, 194, 372, 558), (8, 6, 480), (576, 577, 575, 528), (182, 100, 102, 401), (561, 565, 484), (484, 483, 562, 561), (484, 565, 567), (567, 565, 566), (567, 566, 568), (564, 480, 6, 566), (564, 563, 481, 480), (566, 565, 561, 564), (5, 568, 566, 6), (7, 485, 152), (485, 7, 8, 479), (149, 152, 485), (537, 538, 548), (151, 421, 7, 152), (570, 571, 540, 569), (484, 567, 572), (415, 418, 568, 5), (568, 418, 572), (572, 567, 568), (418, 417, 425), (425, 572, 418), (572, 425, 424), (424, 174, 572), (446, 426, 427, 447), (495, 127, 499, 498), (573, 500, 501, 505), (548, 547, 368, 499), (505, 503, 496, 573), (501, 502, 506, 505), (500, 573, 498, 497), (129, 574, 126), (591, 593, 592, 590), (573, 496, 495, 498), (84, 83, 589, 575), (126, 578, 127), (52, 580, 581), (582, 53, 52), (582, 52, 581), (584, 585, 582, 583), (528, 127, 578, 576), (582, 581, 583), (85, 129, 507, 82), (508, 585, 586), (582, 585, 508, 53), (587, 588, 589), (589, 83, 587), (374, 658, 433, 657), (594, 595, 596), (655, 596, 595, 602), (598, 599, 600), (598, 600, 601), (599, 602, 600), (601, 603, 598), (603, 604, 598), (579, 605, 578), (82, 507, 508, 586), (606, 607, 578, 605), (608, 609, 597, 596), (610, 611, 599, 598), (592, 612, 614), (592, 615, 616), (592, 616, 609), (592, 609, 608), (612, 613, 606, 605), (615, 592, 614), (617, 611, 590), (610, 591, 590), (590, 611, 610), (608, 617, 590, 592), (618, 619, 620), (618, 621, 619), (622, 623, 624), (623, 625, 624), (613, 612, 592, 593), (624, 621, 618, 622), (578, 607, 626), (576, 578, 626, 627), (628, 584, 583), (525, 629, 580, 526), (581, 628, 583), (580, 629, 628, 581), (575, 523, 528), (630, 523, 575, 589), (630, 524, 523), (575, 577, 631), (575, 631, 574), (588, 595, 594), (594, 589, 588), (574, 631, 579), (126, 574, 579, 578), (85, 84, 574), (84, 575, 574), (574, 129, 85), (587, 584, 628), (628, 588, 587), (628, 602, 595, 588), (633, 613, 593, 632), (632, 593, 591, 634), (635, 634, 591, 610), (636, 635, 610, 598), (638, 627, 637), (638, 637, 604), (627, 626, 639), (627, 639, 637), (626, 607, 639), (636, 598, 604, 637), (607, 606, 640, 639), (606, 613, 633, 640), (619, 621, 633, 632), (619, 632, 634, 620), (620, 634, 635, 618), (635, 636, 622, 618), (622, 636, 637, 623), (637, 639, 625, 623), (624, 625, 639, 640), (551, 544, 641), (551, 641, 559), (624, 640, 633, 621), (554, 560, 552), (554, 550, 551), (552, 560, 553), (547, 548, 570), (560, 554, 551, 559), (400, 556, 643, 644), (517, 513, 531, 387), (514, 432, 377, 521), (529, 645, 518, 521), (120, 434, 121), (648, 511, 512, 647), (531, 509, 533, 530), (540, 571, 645, 529), (642, 569, 540, 539), (542, 545, 642), (541, 543, 539, 378), (642, 539, 543, 542), (647, 512, 520, 646), (646, 520, 519, 527), (645, 522, 519, 518), (649, 532, 511, 648), (535, 116, 115, 124), (571, 538, 522, 645), (37, 43, 97), (97, 38, 37), (548, 538, 571, 570), (99, 339, 39, 38), (398, 400, 644, 650), (644, 643, 557, 393), (650, 644, 393, 392), (397, 398, 650, 651), (395, 651, 396), (651, 394, 396), (397, 651, 395), (651, 650, 392, 394), (652, 653, 631, 577), (654, 579, 631, 653), (579, 654, 605), (577, 597, 652), (655, 602, 599), (652, 616, 615), (652, 615, 653), (653, 615, 654), (615, 614, 654), (577, 594, 596, 597), (608, 596, 655, 617), (654, 614, 612, 605), (616, 652, 597, 609), (617, 655, 599, 611), (587, 585, 584), (83, 82, 586), (83, 586, 585, 587), (576, 627, 638, 656), (594, 577, 576, 656), (629, 601, 600), (630, 589, 594, 656), (601, 629, 603), (600, 602, 628, 629), (656, 603, 629), (656, 629, 630), (629, 525, 524, 630), (656, 638, 604, 603), (512, 510, 515, 520), (513, 510, 509, 531), (513, 517, 432, 514), (433, 432, 517, 516), (384, 530, 536), (133, 648, 57), (110, 109, 125), (109, 385, 125), (384, 536, 121, 434), (108, 386, 385, 109), (535, 534, 533, 532), (658, 375, 433), (530, 533, 534, 536), (646, 527, 52, 51), (659, 516, 386), (56, 647, 646, 51), (660, 375, 658, 373), (657, 433, 516), (380, 659, 386, 108), (116, 649, 117), (580, 52, 527, 526), (559, 641, 376, 660), (373, 658, 374), (649, 116, 535, 532), (385, 384, 434), (125, 385, 434, 120), (376, 641, 541), (541, 641, 544), (544, 543, 541), (660, 373, 559), (57, 648, 647, 56), (660, 376, 375), (380, 379, 659), (374, 657, 379), (379, 657, 516, 659), (661, 475, 461, 662), (3, 0, 1, 2)])
me_mesh.polygons.foreach_set('use_smooth', [True] * 771)
me_mesh.polygons.foreach_set('material_index', [1, 1, 1, 1, 1, 1, 1, 1, 1, 1, 1, 1, 1, 1, 1, 1, 1, 1, 1, 1, 1, 1, 1, 1, 1, 1, 1, 1, 1, 1, 1, 1, 1, 1, 1, 1, 1, 1, 1, 1, 1, 1, 1, 1, 1, 1, 1, 1, 1, 1, 1, 1, 1, 1, 1, 1, 1, 1, 1, 1, 1, 1, 1, 1, 1, 1, 1, 1, 1, 1, 1, 1, 1, 1, 1, 1, 1, 1, 1, 1, 1, 1, 1, 1, 1, 1, 1, 1, 1, 1, 1, 1, 1, 1, 1, 1, 1, 1, 1, 1, 1, 1, 1, 1, 1, 1, 1, 1, 1, 1, 1, 1, 1, 1, 1, 1, 1, 1, 1, 1, 1, 1, 1, 1, 1, 1, 1, 1, 1, 1, 1, 1, 1, 1, 1, 1, 1, 1, 1, 1, 1, 1, 1, 1, 1, 1, 2, 1, 1, 2, 1, 1, 2, 1, 1, 1, 1, 1, 1, 1, 1, 1, 1, 1, 1, 1, 3, 3, 3, 3, 3, 3, 3, 3, 2, 2, 2, 2, 2, 2, 2, 1, 2, 1, 2, 1, 1, 1, 1, 1, 1, 1, 2, 2, 2, 2, 2, 2, 2, 2, 2, 2, 2, 1, 1, 1, 1, 1, 1, 1, 1, 1, 1, 1, 1, 1, 1, 1, 1, 1, 1, 1, 1, 1, 1, 1, 1, 1, 1, 1, 1, 1, 1, 1, 3, 3, 3, 3, 3, 3, 3, 3, 3, 3, 3, 3, 3, 3, 3, 3, 3, 3, 3, 3, 2, 2, 2, 2, 2, 2, 2, 2, 2, 2, 2, 2, 2, 2, 2, 2, 2, 2, 2, 1, 2, 1, 1, 1, 1, 1, 1, 1, 1, 1, 1, 1, 1, 1, 1, 1, 1, 1, 1, 1, 1, 1, 1, 1, 1, 1, 1, 1, 1, 1, 1, 1, 1, 1, 1, 1, 1, 1, 1, 1, 1, 1, 1, 1, 1, 1, 1, 1, 1, 1, 1, 1, 1, 1, 1, 1, 1, 1, 1, 1, 1, 1, 1, 1, 1, 1, 1, 1, 1, 1, 1, 1, 1, 1, 1, 1, 1, 1, 1, 1, 1, 1, 1, 1, 1, 1, 1, 1, 1, 1, 1, 1, 1, 1, 1, 1, 1, 0, 1, 1, 1, 1, 1, 1, 1, 1, 1, 1, 1, 1, 1, 1, 1, 1, 1, 1, 1, 1, 1, 1, 1, 1, 1, 1, 1, 1, 1, 0, 1, 3, 3, 3, 3, 3, 3, 3, 3, 1, 1, 3, 3, 3, 3, 3, 0, 0, 0, 0, 0, 0, 0, 0, 0, 0, 1, 1, 1, 1, 1, 1, 1, 1, 1, 1, 1, 1, 1, 1, 1, 1, 1, 1, 1, 1, 1, 1, 1, 1, 1, 1, 1, 1, 1, 1, 1, 1, 1, 1, 1, 1, 1, 1, 1, 1, 1, 1, 1, 1, 1, 1, 1, 1, 1, 1, 1, 1, 1, 1, 1, 1, 1, 1, 1, 1, 1, 1, 1, 1, 1, 1, 1, 1, 1, 1, 1, 0, 1, 1, 1, 1, 1, 1, 1, 1, 1, 1, 1, 1, 1, 1, 1, 1, 1, 1, 1, 1, 1, 1, 1, 1, 1, 0, 0, 1, 1, 1, 1, 1, 1, 1, 1, 1, 1, 1, 1, 1, 1, 1, 1, 1, 1, 1, 0, 0, 1, 1, 1, 1, 1, 1, 1, 1, 1, 1, 1, 1, 1, 1, 1, 1, 1, 1, 0, 1, 0, 1, 1, 1, 1, 1, 1, 1, 1, 3, 1, 0, 1, 0, 0, 0, 1, 1, 0, 1, 1, 1, 1, 1, 1, 1, 1, 1, 1, 1, 1, 1, 1, 1, 1, 1, 1, 1, 1, 1, 1, 1, 1, 1, 1, 1, 1, 1, 1, 1, 1, 1, 1, 1, 1, 1, 1, 1, 1, 1, 1, 1, 1, 1, 1, 1, 1, 1, 1, 1, 1, 1, 1, 1, 1, 1, 1, 1, 1, 1, 1, 1, 1, 1, 1, 1, 1, 1, 1, 1, 1, 1, 1, 1, 1, 1, 1, 1, 1, 1, 1, 1, 1, 1, 0, 0, 0, 0, 0, 0, 1, 1, 1, 1, 1, 1, 1, 0, 0, 0, 0, 1, 1, 1, 1, 1, 1, 1, 1, 0, 1, 0, 0, 0, 0, 0, 0, 0, 0, 1, 1, 1, 1, 1, 1, 1, 1, 1, 1, 1, 1, 1, 1, 1, 1, 1, 1, 1, 1, 1, 1, 1, 1, 1, 1, 1, 1, 1, 1, 1, 1, 1, 1, 1, 1, 1, 1, 1, 1, 1, 1, 1, 1, 1, 1, 1, 1, 1, 1, 1, 1, 1, 1, 1, 1, 1, 1, 1, 1, 1, 1, 1, 1])
me_mesh.materials.append(mat_glas)
me_mesh.materials.append(mat_paintjob)
me_mesh.materials.append(mat_rear_lights)
me_mesh.materials.append(mat_chrome)
me_mesh.use_remesh_preserve_volume = False
me_mesh.use_remesh_preserve_attributes = False
me_mesh.use_mirror_vertex_groups = False
me_mesh.update()
me_mesh_001 = bpy.data.meshes.new('Mesh.001')
me_mesh_001.from_pydata([(0.5226, -0.2871, 6.557e-07), (0.5226, 0.3239, -7.153e-07), (0.5125, -0.2871, 0.102), (0.5125, 0.3239, 0.1019), (0.4828, 0.3239, 0.2), (0.4828, -0.2871, 0.2), (0.4345, 0.3239, 0.2903), (0.4345, -0.2871, 0.2903), (0.3695, 0.3239, 0.3695), (0.3695, -0.2871, 0.3695), (0.2903, 0.3239, 0.4345), (0.2903, -0.2871, 0.4345), (0.2, 0.3239, 0.4828), (0.2, -0.2871, 0.4828), (0.1019, 0.3239, 0.5125), (0.102, -0.2871, 0.5125), (-2.384e-07, 0.3239, 0.5226), (2.861e-06, -0.2871, 0.5226), (-0.1019, 0.3239, 0.5125), (-0.1019, -0.2871, 0.5125), (-0.2, 0.3239, 0.4828), (-0.2, -0.2871, 0.4828), (-0.2903, 0.3239, 0.4345), (-0.2903, -0.2871, 0.4345), (-0.3695, 0.3239, 0.3695), (-0.3695, -0.2871, 0.3695), (-0.4345, 0.3239, 0.2903), (-0.4345, -0.2871, 0.2903), (-0.4828, 0.3239, 0.2), (-0.4828, -0.2871, 0.2), (-0.5125, 0.3239, 0.1019), (-0.5125, -0.2871, 0.102), (-0.5226, 0.3239, -7.153e-07), (-0.5226, -0.2871, 6.557e-07), (-0.5125, 0.3239, -0.102), (-0.5125, -0.2871, -0.1019), (-0.4828, -0.2871, -0.2), (-0.4828, 0.3239, -0.2), (-0.4345, -0.2871, -0.2903), (-0.4345, 0.3239, -0.2903), (-0.3695, -0.2871, -0.3695), (-0.3695, 0.3239, -0.3695), (-0.2903, -0.2871, -0.4345), (-0.2903, 0.3239, -0.4345), (-0.2, -0.2871, -0.4828), (-0.2, 0.3239, -0.4828), (-0.1019, -0.2871, -0.5125), (-0.1019, 0.3239, -0.5125), (2.861e-06, -0.2871, -0.5226), (-2.384e-07, 0.3239, -0.5226), (0.102, -0.2871, -0.5125), (0.1019, 0.3239, -0.5125), (0.2, -0.2871, -0.4828), (0.2, 0.3239, -0.4828), (0.2903, -0.2871, -0.4345), (0.2903, 0.3239, -0.4345), (0.3695, -0.2871, -0.3695), (0.3695, 0.3239, -0.3695), (0.4345, -0.2871, -0.2903), (0.4345, 0.3239, -0.2903), (0.4828, -0.2871, -0.2), (0.4828, 0.3239, -0.2), (0.5125, -0.2871, -0.1019), (0.5125, 0.3239, -0.102), (0.5028, -0.3222, 6.557e-07), (0.4931, -0.3222, -0.09809), (0.4931, -0.3222, 0.09809), (0.4645, -0.3222, 0.1924), (0.418, -0.3222, 0.2793), (0.3555, -0.3222, 0.3555), (0.2793, -0.3222, 0.418), (0.1924, -0.3222, 0.4645), (0.09809, -0.3222, 0.4931), (3.099e-06, -0.3222, 0.5028), (-0.09808, -0.3222, 0.4931), (-0.1924, -0.3222, 0.4645), (-0.2793, -0.3222, 0.418), (-0.3555, -0.3222, 0.3555), (-0.418, -0.3222, 0.2793), (-0.4645, -0.3222, 0.1924), (-0.4931, -0.3222, 0.09809), (-0.5028, -0.3222, 6.557e-07), (-0.4931, -0.3222, -0.09809), (-0.4645, -0.3222, -0.1924), (-0.418, -0.3222, -0.2793), (-0.3555, -0.3222, -0.3555), (-0.2793, -0.3222, -0.418), (-0.1924, -0.3222, -0.4645), (-0.09808, -0.3222, -0.4931), (3.099e-06, -0.3222, -0.5028), (0.09809, -0.3222, -0.4931), (0.1924, -0.3222, -0.4645), (0.2793, -0.3222, -0.418), (0.3555, -0.3222, -0.3555), (0.418, -0.3222, -0.2793), (0.4645, -0.3222, -0.1924), (0.4931, 0.3389, -0.09809), (0.5028, 0.3389, -7.153e-07), (0.4645, 0.3389, -0.1924), (0.418, 0.3389, -0.2793), (0.3555, 0.3389, -0.3555), (0.2793, 0.3389, -0.418), (0.1924, 0.3389, -0.4645), (0.09809, 0.3389, -0.4931), (-4.768e-07, 0.3389, -0.5028), (-0.09809, 0.3389, -0.4931), (-0.1924, 0.3389, -0.4645), (-0.2793, 0.3389, -0.418), (-0.3555, 0.3389, -0.3555), (-0.418, 0.3389, -0.2793), (-0.4645, 0.3389, -0.1924), (-0.4931, 0.3389, -0.09809), (-0.5028, 0.3389, -7.153e-07), (-0.4931, 0.3389, 0.09809), (-0.4645, 0.3389, 0.1924), (-0.418, 0.3389, 0.2793), (-0.3555, 0.3389, 0.3555), (-0.2793, 0.3389, 0.418), (-0.1924, 0.3389, 0.4645), (-0.09809, 0.3389, 0.4931), (-4.768e-07, 0.3389, 0.5028), (0.09809, 0.3389, 0.4931), (0.1924, 0.3389, 0.4645), (0.2793, 0.3389, 0.418), (0.3555, 0.3389, 0.3555), (0.418, 0.3389, 0.2793), (0.4645, 0.3389, 0.1924), (0.4931, 0.3389, 0.09809), (0.3496, -0.3122, -0.06953), (0.3495, 0.3309, -0.06953), (0.3293, 0.3309, -0.1364), (0.3293, -0.3122, -0.1364), (0.2963, 0.3309, -0.198), (0.2963, -0.3122, -0.198), (0.198, -0.3122, -0.2963), (0.198, 0.3309, -0.2963), (0.1364, 0.3309, -0.3293), (0.1364, -0.3122, -0.3293), (0.06953, 0.3309, -0.3495), (0.06953, -0.3122, -0.3495), (-0.06953, -0.3122, -0.3495), (-0.06953, 0.3309, -0.3495), (-0.1364, 0.3309, -0.3293), (-0.1364, -0.3122, -0.3293), (-0.198, 0.3309, -0.2963), (-0.198, -0.3122, -0.2963), (-0.2963, -0.3122, -0.198), (-0.2963, 0.3309, -0.198), (-0.3293, 0.3309, -0.1364), (-0.3293, -0.3122, -0.1364), (-0.3495, 0.3309, -0.06953), (-0.3495, -0.3122, -0.06953), (-0.3495, -0.3122, 0.06953), (-0.3495, 0.3309, 0.06953), (-0.3293, -0.3122, 0.1364), (-0.3293, 0.3309, 0.1364), (-0.2963, -0.3122, 0.198), (-0.2963, 0.3309, 0.198), (-0.198, -0.3122, 0.2963), (-0.198, 0.3309, 0.2963), (-0.1364, -0.3122, 0.3293), (-0.1364, 0.3309, 0.3293), (-0.06953, -0.3122, 0.3495), (-0.06953, 0.3309, 0.3495), (0.06953, -0.3122, 0.3495), (0.06953, 0.3309, 0.3495), (0.1364, -0.3122, 0.3293), (0.1364, 0.3309, 0.3293), (0.198, -0.3122, 0.2963), (0.198, 0.3309, 0.2963), (0.2963, -0.3122, 0.198), (0.2963, 0.3309, 0.198), (0.3293, -0.3122, 0.1364), (0.3293, 0.3309, 0.1364), (0.3496, -0.3122, 0.06953), (0.3495, 0.3309, 0.06953), (2.861e-06, -0.2666, -1.788e-07), (0.09471, -0.2106, 0.03923), (0.07271, -0.2106, 0.07271), (0.03923, -0.2106, 0.0947), (0.09471, -0.2106, -0.03923), (0.1028, -0.2106, -1.788e-07), (0.07271, -0.2106, -0.07271), (0.03923, -0.2106, -0.0947), (2.384e-06, -0.2106, -0.1028), (-0.03922, -0.2106, -0.0947), (-0.07271, -0.2106, -0.07271), (-0.0947, -0.2106, -0.03923), (-0.1028, -0.2106, -1.788e-07), (-0.0947, -0.2106, 0.03923), (-0.03922, -0.2106, 0.0947), (-0.07271, -0.2106, 0.07271), (2.384e-06, -0.2106, 0.1028), (0.1028, 0.01132, 1.192e-07), (0.0947, 0.01132, -0.03923), (1.431e-06, 0.01131, 1.192e-07), (0.0947, 0.01132, 0.03923), (0.07271, 0.01131, 0.07271), (0.03923, 0.01131, 0.0947), (1.431e-06, 0.01131, 0.1028), (-0.03923, 0.01131, 0.0947), (-0.07271, 0.01131, 0.07271), (-0.0947, 0.01131, 0.03923), (-0.1028, 0.01131, 1.192e-07), (-0.0947, 0.01131, -0.03923), (-0.07271, 0.01131, -0.07271), (-0.03923, 0.01131, -0.0947), (1.431e-06, 0.01131, -0.1028), (0.03923, 0.01131, -0.0947), (0.07271, 0.01132, -0.07271), (-0.3564, -0.3122, 6.557e-07), (-0.3564, 0.3309, -7.153e-07), (0.3564, -0.3122, 6.557e-07), (0.3564, 0.3309, -7.153e-07), (-4.768e-07, 0.3309, 0.3564), (3.099e-06, -0.3122, 0.3564), (3.099e-06, -0.3122, -0.3564), (-4.768e-07, 0.3309, -0.3564), (-0.252, -0.3122, 0.252), (-0.252, 0.3309, 0.252), (0.252, -0.3122, 0.252), (0.252, 0.3309, 0.252), (0.252, -0.3122, -0.252), (0.252, 0.3309, -0.252), (-0.252, -0.3122, -0.252), (-0.252, 0.3309, -0.252), (0.3927, -0.3122, -0.07811), (0.4048, -0.3222, -0.08052), (0.4004, -0.3122, 6.557e-07), (0.4127, -0.3222, 6.557e-07), (0.3927, -0.3122, 0.07811), (0.4048, -0.3222, 0.08052), (0.3699, -0.3122, 0.1532), (0.3813, -0.3222, 0.1579), (0.3329, -0.3122, 0.2224), (0.3432, -0.3222, 0.2293), (0.2831, -0.3122, 0.2831), (0.2919, -0.3222, 0.2919), (0.2293, -0.3222, 0.3432), (0.2224, -0.3122, 0.3329), (0.158, -0.3222, 0.3813), (0.1532, -0.3122, 0.3699), (0.08052, -0.3222, 0.4048), (0.07811, -0.3122, 0.3927), (3.099e-06, -0.3222, 0.4127), (3.099e-06, -0.3122, 0.4004), (-0.07811, -0.3122, 0.3927), (-0.08052, -0.3222, 0.4048), (-0.1532, -0.3122, 0.3699), (-0.1579, -0.3222, 0.3813), (-0.2224, -0.3122, 0.3329), (-0.2293, -0.3222, 0.3432), (-0.2831, -0.3122, 0.2831), (-0.2918, -0.3222, 0.2919), (-0.3432, -0.3222, 0.2293), (-0.3329, -0.3122, 0.2224), (-0.3813, -0.3222, 0.1579), (-0.3699, -0.3122, 0.1532), (-0.4048, -0.3222, 0.08052), (-0.3927, -0.3122, 0.07811), (-0.4127, -0.3222, 6.557e-07), (-0.4004, -0.3122, 6.557e-07), (-0.4048, -0.3222, -0.08052), (-0.3927, -0.3122, -0.07811), (-0.3813, -0.3222, -0.1579), (-0.3699, -0.3122, -0.1532), (-0.3432, -0.3222, -0.2293), (-0.3329, -0.3122, -0.2224), (-0.2918, -0.3222, -0.2918), (-0.2831, -0.3122, -0.2831), (-0.2293, -0.3222, -0.3432), (-0.2224, -0.3122, -0.3329), (-0.1579, -0.3222, -0.3813), (-0.1532, -0.3122, -0.3699), (-0.08052, -0.3222, -0.4048), (-0.07811, -0.3122, -0.3927), (3.099e-06, -0.3222, -0.4127), (3.099e-06, -0.3122, -0.4004), (0.08052, -0.3222, -0.4048), (0.07811, -0.3122, -0.3927), (0.158, -0.3222, -0.3813), (0.1532, -0.3122, -0.3699), (0.2293, -0.3222, -0.3432), (0.2224, -0.3122, -0.3329), (0.2919, -0.3222, -0.2918), (0.2831, -0.3122, -0.2831), (0.3432, -0.3222, -0.2293), (0.3329, -0.3122, -0.2224), (0.3813, -0.3222, -0.1579), (0.3699, -0.3122, -0.1532), (0.4127, 0.3389, -7.153e-07), (0.4048, 0.3389, -0.08052), (0.3927, 0.3309, -0.07811), (0.4004, 0.3309, -7.153e-07), (0.3813, 0.3389, -0.1579), (0.3699, 0.3309, -0.1532), (0.3432, 0.3389, -0.2293), (0.3329, 0.3309, -0.2224), (0.2918, 0.3389, -0.2919), (0.2831, 0.3309, -0.2831), (0.2293, 0.3389, -0.3432), (0.2224, 0.3309, -0.3329), (0.1579, 0.3389, -0.3813), (0.1532, 0.3309, -0.3699), (0.08052, 0.3389, -0.4048), (0.07811, 0.3309, -0.3927), (-4.768e-07, 0.3309, -0.4004), (-4.768e-07, 0.3389, -0.4127), (-0.07811, 0.3309, -0.3927), (-0.08052, 0.3389, -0.4048), (-0.1532, 0.3309, -0.3699), (-0.1579, 0.3389, -0.3813), (-0.2224, 0.3309, -0.3329), (-0.2293, 0.3389, -0.3432), (-0.2831, 0.3309, -0.2831), (-0.2918, 0.3389, -0.2919), (-0.3432, 0.3389, -0.2293), (-0.3329, 0.3309, -0.2224), (-0.3813, 0.3389, -0.1579), (-0.3699, 0.3309, -0.1532), (-0.4048, 0.3389, -0.08052), (-0.3927, 0.3309, -0.07811), (-0.4127, 0.3389, -7.153e-07), (-0.4004, 0.3309, -7.153e-07), (-0.3927, 0.3309, 0.07811), (-0.4048, 0.3389, 0.08052), (-0.3699, 0.3309, 0.1532), (-0.3813, 0.3389, 0.1579), (-0.3329, 0.3309, 0.2224), (-0.3432, 0.3389, 0.2293), (-0.2831, 0.3309, 0.2831), (-0.2918, 0.3389, 0.2918), (-0.2293, 0.3389, 0.3432), (-0.2224, 0.3309, 0.3329), (-0.1579, 0.3389, 0.3813), (-0.1532, 0.3309, 0.3699), (-0.08052, 0.3389, 0.4048), (-0.07811, 0.3309, 0.3927), (-4.768e-07, 0.3389, 0.4127), (-4.768e-07, 0.3309, 0.4004), (0.08052, 0.3389, 0.4048), (0.07811, 0.3309, 0.3927), (0.1579, 0.3389, 0.3813), (0.1532, 0.3309, 0.3699), (0.2293, 0.3389, 0.3432), (0.2224, 0.3309, 0.3329), (0.2918, 0.3389, 0.2918), (0.2831, 0.3309, 0.2831), (0.3432, 0.3389, 0.2293), (0.3329, 0.3309, 0.2224), (0.3813, 0.3389, 0.1579), (0.3699, 0.3309, 0.1532), (0.4048, 0.3389, 0.08052), (0.3927, 0.3309, 0.07811)], [], [(130, 131, 128, 129), (4, 5, 2, 3), (6, 7, 5, 4), (8, 9, 7, 6), (10, 11, 9, 8), (12, 13, 11, 10), (14, 15, 13, 12), (16, 17, 15, 14), (18, 19, 17, 16), (20, 21, 19, 18), (22, 23, 21, 20), (24, 25, 23, 22), (26, 27, 25, 24), (28, 29, 27, 26), (30, 31, 29, 28), (32, 33, 31, 30), (34, 35, 33, 32), (34, 37, 36, 35), (37, 39, 38, 36), (39, 41, 40, 38), (41, 43, 42, 40), (43, 45, 44, 42), (45, 47, 46, 44), (47, 49, 48, 46), (49, 51, 50, 48), (51, 53, 52, 50), (53, 55, 54, 52), (55, 57, 56, 54), (57, 59, 58, 56), (59, 61, 60, 58), (61, 63, 62, 60), (1, 0, 62, 63), (65, 62, 0, 64), (0, 2, 66, 64), (2, 5, 67, 66), (5, 7, 68, 67), (68, 7, 9, 69), (69, 9, 11, 70), (70, 11, 13, 71), (71, 13, 15, 72), (15, 17, 73, 72), (17, 19, 74, 73), (19, 21, 75, 74), (21, 23, 76, 75), (76, 23, 25, 77), (77, 25, 27, 78), (78, 27, 29, 79), (79, 29, 31, 80), (80, 31, 33, 81), (82, 81, 33, 35), (83, 82, 35, 36), (84, 83, 36, 38), (38, 40, 85, 84), (40, 42, 86, 85), (86, 42, 44, 87), (87, 44, 46, 88), (88, 46, 48, 89), (89, 48, 50, 90), (91, 90, 50, 52), (92, 91, 52, 54), (54, 56, 93, 92), (56, 58, 94, 93), (94, 58, 60, 95), (95, 60, 62, 65), (97, 1, 63, 96), (98, 96, 63, 61), (99, 98, 61, 59), (100, 99, 59, 57), (100, 57, 55, 101), (101, 55, 53, 102), (102, 53, 51, 103), (103, 51, 49, 104), (49, 47, 105, 104), (47, 45, 106, 105), (45, 43, 107, 106), (43, 41, 108, 107), (108, 41, 39, 109), (109, 39, 37, 110), (110, 37, 34, 111), (34, 32, 112, 111), (32, 30, 113, 112), (30, 28, 114, 113), (28, 26, 115, 114), (26, 24, 116, 115), (116, 24, 22, 117), (117, 22, 20, 118), (118, 20, 18, 119), (119, 18, 16, 120), (121, 120, 16, 14), (122, 121, 14, 12), (123, 122, 12, 10), (124, 123, 10, 8), (124, 8, 6, 125), (125, 6, 4, 126), (126, 4, 3, 127), (136, 137, 134, 135), (127, 3, 1, 97), (142, 143, 140, 141), (132, 133, 131, 130), (148, 149, 146, 147), (138, 139, 137, 136), (153, 155, 154, 152), (144, 145, 143, 142), (159, 161, 160, 158), (150, 151, 149, 148), (165, 167, 166, 164), (155, 157, 156, 154), (171, 173, 172, 170), (161, 163, 162, 160), (195, 196, 193, 194), (167, 169, 168, 166), (176, 177, 178), (178, 179, 176), (176, 180, 181), (181, 177, 176), (182, 180, 176), (182, 176, 183), (183, 176, 184), (176, 185, 184), (185, 176, 186), (176, 187, 186), (187, 176, 188), (176, 189, 188), (176, 190, 191), (191, 189, 176), (176, 179, 192), (192, 190, 176), (227, 229, 228, 226), (173, 175, 174, 172), (195, 198, 197, 196), (195, 200, 199, 198), (195, 202, 201, 200), (195, 204, 203, 202), (195, 206, 205, 204), (195, 208, 207, 206), (195, 194, 209, 208), (151, 150, 204, 187), (188, 210, 151, 187), (188, 189, 152, 210), (202, 153, 152, 189), (203, 211, 153, 202), (203, 204, 150, 211), (181, 180, 128, 212), (181, 212, 174, 177), (174, 175, 196, 177), (193, 196, 175, 213), (193, 213, 129, 194), (194, 129, 128, 180), (199, 200, 163, 214), (162, 163, 200, 190), (192, 215, 162, 190), (192, 179, 164, 215), (198, 165, 164, 179), (199, 214, 165, 198), (184, 185, 140, 216), (184, 216, 139, 183), (139, 138, 208, 183), (207, 208, 138, 217), (207, 217, 141, 206), (206, 141, 140, 185), (158, 218, 191, 190), (191, 218, 156, 189), (156, 157, 202, 189), (157, 219, 201, 202), (201, 219, 159, 200), (200, 159, 158, 190), (170, 220, 178, 177), (178, 220, 168, 179), (168, 169, 198, 179), (197, 198, 169, 221), (197, 221, 171, 196), (196, 171, 170, 177), (182, 183, 134, 222), (182, 222, 133, 180), (133, 132, 194, 180), (209, 194, 132, 223), (209, 223, 135, 208), (208, 135, 134, 183), (186, 187, 146, 224), (186, 224, 145, 185), (145, 144, 206, 185), (144, 225, 205, 206), (205, 225, 147, 204), (292, 293, 290, 291), (204, 147, 146, 187), (229, 231, 230, 228), (231, 233, 232, 230), (233, 235, 234, 232), (235, 237, 236, 234), (238, 239, 236, 237), (240, 241, 239, 238), (242, 243, 241, 240), (244, 245, 243, 242), (244, 247, 246, 245), (247, 249, 248, 246), (249, 251, 250, 248), (251, 253, 252, 250), (254, 255, 252, 253), (256, 257, 255, 254), (258, 259, 257, 256), (260, 261, 259, 258), (262, 263, 261, 260), (265, 263, 262, 264), (267, 265, 264, 266), (269, 267, 266, 268), (270, 271, 269, 268), (272, 273, 271, 270), (274, 275, 273, 272), (276, 277, 275, 274), (279, 277, 276, 278), (281, 279, 278, 280), (283, 281, 280, 282), (285, 283, 282, 284), (286, 287, 285, 284), (288, 289, 287, 286), (352, 127, 97, 290), (227, 226, 289, 288), (295, 292, 291, 294), (297, 295, 294, 296), (299, 297, 296, 298), (300, 301, 299, 298), (302, 303, 301, 300), (304, 305, 303, 302), (304, 307, 306, 305), (307, 309, 308, 306), (309, 311, 310, 308), (311, 313, 312, 310), (313, 315, 314, 312), (316, 317, 314, 315), (318, 319, 317, 316), (320, 321, 319, 318), (322, 323, 321, 320), (322, 325, 324, 323), (325, 327, 326, 324), (327, 329, 328, 326), (329, 331, 330, 328), (332, 333, 330, 331), (334, 335, 333, 332), (336, 337, 335, 334), (338, 339, 337, 336), (340, 341, 339, 338), (343, 341, 340, 342), (345, 343, 342, 344), (347, 345, 344, 346), (348, 349, 347, 346), (350, 351, 349, 348), (352, 353, 351, 350), (290, 293, 353, 352), (228, 212, 128, 226), (228, 230, 174, 212), (230, 232, 172, 174), (232, 234, 170, 172), (234, 236, 220, 170), (236, 239, 168, 220), (239, 241, 166, 168), (241, 243, 164, 166), (243, 245, 215, 164), (246, 162, 215, 245), (248, 160, 162, 246), (250, 158, 160, 248), (252, 218, 158, 250), (255, 156, 218, 252), (257, 154, 156, 255), (259, 152, 154, 257), (261, 210, 152, 259), (151, 210, 261, 263), (149, 151, 263, 265), (146, 149, 265, 267), (224, 146, 267, 269), (145, 224, 269, 271), (143, 145, 271, 273), (140, 143, 273, 275), (216, 140, 275, 277), (279, 139, 216, 277), (281, 137, 139, 279), (283, 134, 137, 281), (285, 222, 134, 283), (287, 133, 222, 285), (289, 131, 133, 287), (226, 128, 131, 289), (129, 213, 293, 292), (130, 129, 292, 295), (132, 130, 295, 297), (223, 132, 297, 299), (135, 223, 299, 301), (136, 135, 301, 303), (138, 136, 303, 305), (217, 138, 305, 306), (308, 141, 217, 306), (310, 142, 141, 308), (312, 144, 142, 310), (314, 225, 144, 312), (317, 147, 225, 314), (319, 148, 147, 317), (321, 150, 148, 319), (323, 211, 150, 321), (323, 324, 153, 211), (324, 326, 155, 153), (326, 328, 157, 155), (328, 330, 219, 157), (330, 333, 159, 219), (333, 335, 161, 159), (335, 337, 163, 161), (337, 339, 214, 163), (341, 165, 214, 339), (343, 167, 165, 341), (345, 169, 167, 343), (347, 221, 169, 345), (349, 171, 221, 347), (351, 173, 171, 349), (353, 175, 173, 351), (293, 213, 175, 353), (64, 229, 227, 65), (231, 229, 64, 66), (233, 231, 66, 67), (235, 233, 67, 68), (237, 235, 68, 69), (238, 237, 69, 70), (240, 238, 70, 71), (242, 240, 71, 72), (244, 242, 72, 73), (244, 73, 74, 247), (247, 74, 75, 249), (249, 75, 76, 251), (251, 76, 77, 253), (253, 77, 78, 254), (254, 78, 79, 256), (256, 79, 80, 258), (258, 80, 81, 260), (262, 260, 81, 82), (264, 262, 82, 83), (270, 268, 85, 86), (1, 3, 2, 0), (266, 264, 83, 84), (272, 270, 86, 87), (274, 272, 87, 88), (276, 274, 88, 89), (90, 278, 276, 89), (91, 280, 278, 90), (92, 282, 280, 91), (93, 284, 282, 92), (94, 286, 284, 93), (95, 288, 286, 94), (65, 227, 288, 95), (291, 290, 97, 96), (294, 291, 96, 98), (296, 294, 98, 99), (298, 296, 99, 100), (300, 298, 100, 101), (302, 300, 101, 102), (304, 302, 102, 103), (307, 304, 103, 104), (105, 309, 307, 104), (106, 311, 309, 105), (107, 313, 311, 106), (108, 315, 313, 107), (109, 316, 315, 108), (110, 318, 316, 109), (111, 320, 318, 110), (112, 322, 320, 111), (325, 322, 112, 113), (327, 325, 113, 114), (329, 327, 114, 115), (331, 329, 115, 116), (332, 331, 116, 117), (334, 332, 117, 118), (336, 334, 118, 119), (338, 336, 119, 120), (338, 120, 121, 340), (340, 121, 122, 342), (342, 122, 123, 344), (344, 123, 124, 346), (346, 124, 125, 348), (348, 125, 126, 350), (350, 126, 127, 352), (268, 266, 84, 85)])
me_mesh_001.polygons.foreach_set('material_index', [1, 0, 0, 0, 0, 0, 0, 0, 0, 0, 0, 0, 0, 0, 0, 0, 0, 0, 0, 0, 0, 0, 0, 0, 0, 0, 0, 0, 0, 0, 0, 0, 0, 0, 0, 0, 0, 0, 0, 0, 0, 0, 0, 0, 0, 0, 0, 0, 0, 0, 0, 0, 0, 0, 0, 0, 0, 0, 0, 0, 0, 0, 0, 0, 0, 0, 0, 0, 0, 0, 0, 0, 0, 0, 0, 0, 0, 0, 0, 0, 0, 0, 0, 0, 0, 0, 0, 0, 0, 0, 0, 0, 0, 0, 0, 1, 0, 1, 1, 1, 1, 1, 1, 1, 1, 1, 1, 1, 1, 1, 1, 1, 1, 1, 1, 1, 1, 1, 1, 1, 1, 1, 1, 1, 1, 1, 1, 0, 1, 1, 1, 1, 1, 1, 1, 1, 1, 1, 1, 1, 1, 1, 1, 1, 1, 1, 1, 1, 1, 1, 1, 1, 1, 1, 1, 1, 1, 1, 1, 1, 1, 1, 1, 1, 1, 1, 1, 1, 1, 1, 1, 1, 1, 1, 1, 1, 1, 1, 1, 1, 1, 1, 1, 0, 1, 0, 0, 0, 0, 0, 0, 0, 0, 0, 0, 0, 0, 0, 0, 0, 0, 0, 0, 0, 0, 0, 0, 0, 0, 0, 0, 0, 0, 0, 0, 0, 0, 0, 0, 0, 0, 0, 0, 0, 0, 0, 0, 0, 0, 0, 0, 0, 0, 0, 0, 0, 0, 0, 0, 0, 0, 0, 0, 0, 0, 0, 0, 0, 1, 1, 1, 1, 1, 1, 1, 1, 1, 1, 1, 1, 1, 1, 1, 1, 1, 1, 1, 1, 1, 1, 1, 1, 1, 1, 1, 1, 1, 1, 1, 1, 1, 1, 1, 1, 1, 1, 1, 1, 1, 1, 1, 1, 1, 1, 1, 1, 1, 1, 1, 1, 1, 1, 1, 1, 1, 1, 1, 1, 1, 1, 1, 1, 0, 0, 0, 0, 0, 0, 0, 0, 0, 0, 0, 0, 0, 0, 0, 0, 0, 0, 0, 0, 0, 0, 0, 0, 0, 0, 0, 0, 0, 0, 0, 0, 0, 0, 0, 0, 0, 0, 0, 0, 0, 0, 0, 0, 0, 0, 0, 0, 0, 0, 0, 0, 0, 0, 0, 0, 0, 0, 0, 0, 0, 0, 0, 0])
me_mesh_001.materials.append(mat_tire)
me_mesh_001.materials.append(mat_chrome)
me_mesh_001.use_remesh_preserve_volume = False
me_mesh_001.use_remesh_preserve_attributes = False
me_mesh_001.use_mirror_vertex_groups = False
me_mesh_001.update()

# ---- objects
ob_mesh = bpy.data.objects.new('Mesh', me_mesh)
ob_wheel_front_left = bpy.data.objects.new('Wheel.Front.Left', me_mesh_001)
ob_wheel_front_right = bpy.data.objects.new('Wheel.Front.Right', me_mesh_001)
ob_wheel_rear_left = bpy.data.objects.new('Wheel.Rear.Left', me_mesh_001)
ob_wheel_rear_right = bpy.data.objects.new('Wheel.Rear.Right', me_mesh_001)

# ---- transforms, parenting, visibility, modifiers, constraints
ob_mesh.location = (0.0, 0.0, 0.0)
ob_mesh.rotation_euler = (0.0, -0.0, 1.571)
ob_mesh.lock_rotations_4d = False
ob_mesh.empty_display_type = 'ARROWS'
ob_mesh.color = (0.0, 0.0, 0.0, 1.0)
ob_mesh.lineart.crease_threshold = 0.0
_m = ob_mesh.modifiers.new('Mirror', 'MIRROR')
_m.use_axis = (False, True, False)
ob_wheel_front_left.location = (1.319, -2.05, -0.4365)
ob_wheel_front_left.rotation_euler = (0.0, -0.0, 1.571)
ob_wheel_front_left.lock_rotations_4d = False
ob_wheel_front_left.empty_display_type = 'ARROWS'
ob_wheel_front_left.color = (0.0, 0.0, 0.0, 1.0)
ob_wheel_front_left.lineart.crease_threshold = 0.0
ob_wheel_front_right.location = (-1.319, -2.05, -0.4365)
ob_wheel_front_right.rotation_euler = (0.0, -0.0, -1.571)
ob_wheel_front_right.lock_rotations_4d = False
ob_wheel_front_right.empty_display_type = 'ARROWS'
ob_wheel_front_right.color = (0.0, 0.0, 0.0, 1.0)
ob_wheel_front_right.lineart.crease_threshold = 0.0
ob_wheel_rear_left.location = (1.385, 2.261, -0.4365)
ob_wheel_rear_left.rotation_euler = (0.0, -0.0, 1.571)
ob_wheel_rear_left.lock_rotations_4d = False
ob_wheel_rear_left.empty_display_type = 'ARROWS'
ob_wheel_rear_left.color = (0.0, 0.0, 0.0, 1.0)
ob_wheel_rear_left.lineart.crease_threshold = 0.0
ob_wheel_rear_right.location = (-1.385, 2.261, -0.4365)
ob_wheel_rear_right.rotation_euler = (0.0, -0.0, -1.571)
ob_wheel_rear_right.lock_rotations_4d = False
ob_wheel_rear_right.empty_display_type = 'ARROWS'
ob_wheel_rear_right.color = (0.0, 0.0, 0.0, 1.0)
ob_wheel_rear_right.lineart.crease_threshold = 0.0

# ---- collection membership
col_collection_1.objects.link(ob_mesh)
col_collection_1.objects.link(ob_wheel_front_left)
col_collection_1.objects.link(ob_wheel_front_right)
col_collection_1.objects.link(ob_wheel_rear_left)
col_collection_1.objects.link(ob_wheel_rear_right)

# ---- scene / render settings (as saved in the file)
scene.frame_start = 1; scene.frame_end = 250; scene.frame_set(232)
scene.render.engine = 'CYCLES'
scene.render.image_settings.file_format = 'JPEG'
scene.render.image_settings.color_mode = 'RGB'
scene.render.image_settings.compression = 90
scene.render.resolution_x = 800
scene.render.resolution_y = 600
scene.render.pixel_aspect_x = 100.0
scene.render.pixel_aspect_y = 100.0
scene.render.fps = 25
scene.render.dither_intensity = 0.0
scene.render.use_compositing = False
scene.render.use_sequencer = False
scene.render.bake_margin = 2
scene.render.bake_bias = 0.0
scene.render.bake_samples = 0
scene.render.use_stamp_time = False
scene.render.use_stamp_date = False
scene.render.use_stamp_frame = False
scene.render.use_stamp_camera = False
scene.render.use_stamp_scene = False
scene.render.use_stamp_filename = False
scene.render.use_stamp_render_time = False
scene.render.stamp_font_size = 0
scene.cycles.use_denoising = False
scene.cycles.samples = 10
scene.cycles.sampling_pattern = 'TABULATED_SOBOL'
scene.cycles.light_sampling_threshold = 0.0
scene.cycles.use_adaptive_sampling = False
scene.cycles.use_light_tree = False
scene.cycles.blur_glossy = 0.0
scene.cycles.volume_bounces = 1
scene.cycles.pixel_filter_type = 'GAUSSIAN'
scene.cycles.sample_clamp_indirect = 0.0
scene.view_settings.view_transform = 'Raw'
bpy.context.view_layer.update()

# ---- added for rendering (the .blend has no active camera and no usable light): camera, sun
cam_auto = bpy.data.cameras.new('AutoCamera')
cam_auto.lens = 50.0
cam_auto.sensor_width = 36.0
cam_auto.clip_end = 1000.0
ob_auto_camera = bpy.data.objects.new('AutoCamera', cam_auto)
scene.collection.objects.link(ob_auto_camera)
ob_auto_camera.location = (7.4624, -8.95488, 5.96992)
ob_auto_camera.rotation_euler = (1.09748, -7.21219e-08, 0.694738)
scene.camera = ob_auto_camera
light_auto_sun = bpy.data.lights.new('AutoSun', 'SUN')
light_auto_sun.energy = 3.0
light_auto_sun.angle = 0.0523599
ob_auto_sun = bpy.data.objects.new('AutoSun', light_auto_sun)
scene.collection.objects.link(ob_auto_sun)
ob_auto_sun.rotation_euler = (0.872665, 0.174533, 0.523599)
bpy.context.view_layer.update()
